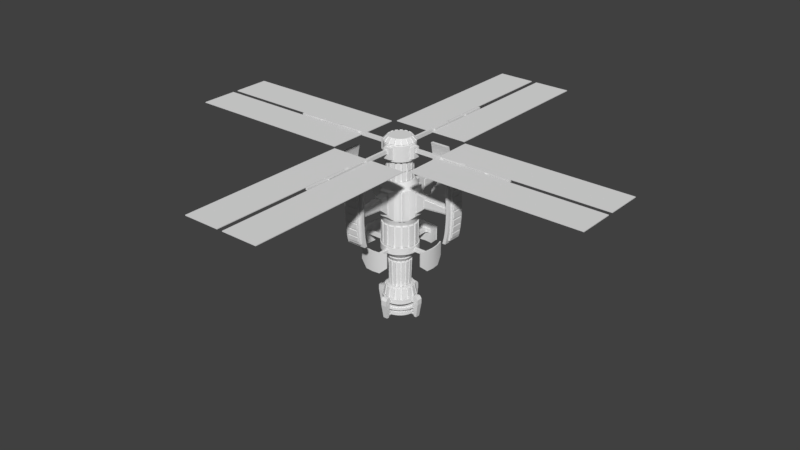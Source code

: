 # Source: olc.blend  (saved by Blender 2.77.0; exported with 4.5.12 LTS)
import bpy
from mathutils import Matrix  # noqa: F401  (used for matrix-valued properties, if any)

bpy.ops.wm.read_factory_settings(use_empty=True)
scene = bpy.context.scene
scene.name = 'Scene'

# ---- collections
col_collection_1 = bpy.data.collections.new('Collection 1'); scene.collection.children.link(col_collection_1)

# ---- world
world_world = bpy.data.worlds.new('World'); scene.world = world_world
world_world.color = (0.05088, 0.05088, 0.05088)
world_world.use_sun_shadow = False
world_world.sun_shadow_jitter_overblur = 0.0
world_world.cycles.sampling_method = 'MANUAL'

# ---- meshes
me_cylinder = bpy.data.meshes.new('Cylinder')
me_cylinder.from_pydata([(0.05971, 0.9941, -0.3383), (0.05971, 0.9941, 0.94), (0.1951, 0.9808, -0.3383), (0.1951, 0.9808, 0.94), (0.4356, 0.8956, -0.3383), (0.4356, 0.8956, 0.94), (0.5556, 0.8315, -0.3383), (0.5556, 0.8315, 0.94), (0.7071, 0.7071, -0.3983), (0.7071, 0.7071, 1.0), (-0.7071, 0.7071, -0.3983), (-0.7071, 0.7071, 1.0), (-0.5556, 0.8315, -0.3383), (-0.5556, 0.8315, 0.94), (-0.3253, 0.9413, -0.3383), (-0.3253, 0.9413, 0.94), (-0.1951, 0.9808, -0.3383), (-0.1951, 0.9808, 0.94), (0.0, 1.128, -0.5239), (0.09518, 1.114, -0.5239), (0.4316, 1.042, -0.3983), (0.6265, 0.9376, -0.3983), (0.7974, 0.7974, -0.3983), (-0.7974, 0.7974, -0.3983), (-0.6265, 0.9376, -0.3983), (-0.4316, 1.042, -0.3983), (-0.09518, 1.114, -0.5239), (1.173e-09, 1.128, -0.7346), (0.09518, 1.114, -0.7346), (0.4316, 1.042, -0.7927), (0.6265, 0.9376, -0.7927), (0.7974, 0.7974, -0.7927), (-0.7974, 0.7974, -0.7927), (-0.6265, 0.9376, -0.7927), (-0.4316, 1.042, -0.7927), (-0.09518, 1.114, -0.7346), (1.065e-09, 1.024, -0.7927), (0.1998, 1.004, -0.7927), (0.3919, 0.9461, -0.7927), (0.569, 0.8515, -0.7927), (0.7242, 0.7242, -0.7927), (-0.7241, 0.7242, -0.7927), (-0.569, 0.8515, -0.7927), (-0.3919, 0.9461, -0.7927), (-0.1998, 1.004, -0.7927), (0.04976, 0.633, -1.502), (0.1244, 0.6256, -1.502), (0.2882, 0.5658, -1.502), (0.3544, 0.5304, -1.502), (0.4524, 0.4524, -1.452), (0.04977, 0.8056, -3.182), (-0.4524, 0.4524, -1.452), (-0.3544, 0.5304, -1.502), (-0.1963, 0.6038, -1.502), (-0.1244, 0.6256, -1.502), (0.3253, 0.9413, 0.94), (0.3253, 0.9413, -0.3383), (0.5556, 0.8315, -0.3983), (0.5556, 0.8315, 1.0), (0.6607, 0.7452, -0.3383), (0.6607, 0.7452, 0.94), (-0.05971, 0.9941, -0.3383), (0.1951, 0.9808, -0.3983), (0.1951, 0.9808, 1.0), (-0.05971, 0.9941, 0.94), (0.3827, 0.9239, -0.3983), (0.3827, 0.9239, 1.0), (0.0, 1.0, -0.3983), (0.0, 1.0, 1.0), (-0.4356, 0.8956, 0.94), (-0.4356, 0.8956, -0.3383), (-0.1951, 0.9808, -0.3983), (-0.1951, 0.9808, 1.0), (-0.6607, 0.7452, -0.3383), (-0.6607, 0.7452, 0.94), (-0.5556, 0.8315, -0.3983), (-0.5556, 0.8315, 1.0), (-0.3827, 0.9239, -0.3983), (-0.3827, 0.9239, 1.0), (0.2117, 1.064, 0.94), (0.2117, 1.064, -0.3383), (0.6029, 0.9023, 0.94), (0.6029, 0.9023, -0.3383), (0.7148, 0.811, 0.94), (0.7148, 0.811, -0.3383), (-0.7148, 0.811, 0.94), (-0.7148, 0.811, -0.3383), (-0.6029, 0.9023, 0.94), (-0.6029, 0.9023, -0.3383), (-0.2117, 1.064, 0.94), (-0.2117, 1.064, -0.3383), (0.4758, 0.9708, 0.94), (0.4758, 0.9708, -0.3383), (0.06806, 1.079, -0.3383), (0.06806, 1.079, 0.94), (0.35, 1.023, -0.3383), (0.35, 1.023, 0.94), (-0.06806, 1.079, -0.3383), (-0.06806, 1.079, 0.94), (-0.35, 1.023, 0.94), (-0.35, 1.023, -0.3383), (-0.4758, 0.9708, -0.3383), (-0.4758, 0.9708, 0.94), (0.04976, 0.5746, -3.083), (0.1131, 0.5684, -3.083), (0.2659, 0.5118, -3.083), (0.322, 0.4818, -3.083), (0.4085, 0.4085, -3.133), (-0.4085, 0.4085, -3.133), (-0.322, 0.4818, -3.083), (-0.1739, 0.5499, -3.083), (-0.1131, 0.5684, -3.083), (0.1581, 0.7948, -3.182), (0.3543, 0.7252, -3.182), (0.4502, 0.6738, -3.182), (0.5662, 0.5662, -3.133), (-0.5662, 0.5662, -3.133), (-0.4502, 0.6738, -3.182), (-0.2623, 0.7633, -3.182), (-0.1581, 0.7948, -3.182), (0.3987, 0.8326, -3.77), (0.5149, 0.7706, -3.77), (0.1808, 0.909, -3.77), (0.04977, 0.9218, -3.77), (0.6621, 0.6621, -3.819), (0.569, 0.8516, -4.239), (-0.6621, 0.6621, -3.819), (-0.5149, 0.7706, -3.77), (-0.3068, 0.8707, -3.77), (-0.1808, 0.909, -3.77), (0.1963, 0.6038, -1.502), (0.3554, 0.5319, -1.452), (0.1739, 0.5499, -3.083), (0.4124, 0.4828, -1.502), (0.3209, 0.4803, -3.133), (0.3711, 0.4415, -3.083), (-0.04976, 0.633, -1.502), (0.1248, 0.6274, -1.452), (0.2448, 0.591, -1.452), (-0.04976, 0.5746, -3.083), (0.1127, 0.5666, -3.133), (0.2211, 0.5337, -3.133), (-0.2882, 0.5658, -1.502), (-0.1248, 0.6274, -1.452), (8.785e-09, 0.6397, -1.452), (-0.2659, 0.5118, -3.083), (-0.1127, 0.5666, -3.133), (-1.276e-07, 0.5777, -3.133), (-0.3554, 0.5319, -1.452), (-0.4124, 0.4828, -1.502), (-0.2448, 0.591, -1.452), (-0.3209, 0.4803, -3.133), (-0.3711, 0.4415, -3.083), (-0.2211, 0.5337, -3.133), (-0.1275, 0.6411, -3.085), (-0.1389, 0.6984, -1.505), (-0.3956, 0.5921, -1.505), (-0.3632, 0.5435, -3.085), (-0.4182, 0.4989, -3.085), (-0.4595, 0.5401, -1.505), (0.4595, 0.5401, -1.505), (0.4182, 0.4989, -3.085), (0.3632, 0.5435, -3.085), (0.3956, 0.5921, -1.505), (0.1389, 0.6984, -1.505), (0.1275, 0.6411, -3.085), (0.3232, 0.6312, -1.505), (0.3009, 0.5773, -3.085), (0.05703, 0.7068, -1.505), (0.2178, 0.6749, -1.505), (0.05703, 0.6485, -3.085), (0.1955, 0.6209, -3.085), (-0.2178, 0.6749, -1.505), (-0.05703, 0.7068, -1.505), (-0.1955, 0.6209, -3.085), (-0.05703, 0.6485, -3.085), (-0.3232, 0.6312, -1.505), (-0.3009, 0.5773, -3.085), (-0.6336, 0.6336, -1.013), (-0.543, 0.543, -1.232), (0.4978, 0.745, -1.013), (0.4266, 0.6384, -1.232), (0.2938, 0.7094, -1.232), (0.3429, 0.8278, -1.013), (3.639e-09, 0.896, -1.013), (6.212e-09, 0.7679, -1.232), (-0.1498, 0.7531, -1.232), (-0.1748, 0.8788, -1.013), (-0.4978, 0.745, -1.013), (-0.4266, 0.6384, -1.232), (0.6336, 0.6336, -1.013), (0.543, 0.543, -1.232), (0.1748, 0.8788, -1.013), (0.1498, 0.7531, -1.232), (-0.3429, 0.8278, -1.013), (-0.2938, 0.7094, -1.232), (-0.5731, 0.5731, -1.013), (-0.4912, 0.4912, -1.232), (0.4503, 0.6739, -1.013), (0.3859, 0.5776, -1.232), (0.2658, 0.6417, -1.232), (0.3102, 0.7488, -1.013), (3.292e-09, 0.8105, -1.013), (5.619e-09, 0.6946, -1.232), (-0.1355, 0.6813, -1.232), (-0.1581, 0.7949, -1.013), (-0.4503, 0.6739, -1.013), (-0.3859, 0.5776, -1.232), (0.5731, 0.5731, -1.013), (0.4912, 0.4912, -1.232), (0.1581, 0.7949, -1.013), (0.1355, 0.6813, -1.232), (-0.3102, 0.7488, -1.013), (-0.2658, 0.6417, -1.232), (0.2108, 1.06, 1.318), (0.0, 1.081, 1.318), (0.4136, 0.9984, 1.318), (0.6331, 0.8717, 1.36), (0.7642, 0.7642, 1.318), (-0.7642, 0.7642, 1.318), (-0.6331, 0.8717, 1.36), (-0.4136, 0.9984, 1.318), (-0.2108, 1.06, 1.318), (0.2108, 1.06, 3.146), (0.0, 1.081, 3.146), (0.4136, 0.9984, 3.146), (0.6331, 0.8717, 3.104), (0.7642, 0.7642, 3.146), (-0.7642, 0.7642, 3.146), (-0.6331, 0.8717, 3.104), (-0.4136, 0.9984, 3.146), (-0.2108, 1.06, 3.146), (0.1573, 1.338, 1.778), (3.411e-07, 1.338, 1.778), (0.2369, 1.338, 1.778), (-0.1573, 1.338, 1.778), (-0.2369, 1.338, 1.778), (0.1573, 1.338, 3.021), (3.411e-07, 1.338, 3.021), (0.2369, 1.338, 3.021), (-0.1573, 1.338, 3.021), (-0.2369, 1.338, 3.021), (0.6004, 0.8986, 1.318), (0.7314, 0.791, 1.36), (-0.6004, 0.8986, 1.318), (0.6004, 0.8986, 3.146), (-0.7314, 0.791, 1.36), (0.7314, 0.791, 3.104), (-0.6004, 0.8986, 3.146), (-0.8092, 0.8857, 3.104), (-0.7314, 0.791, 3.104), (-0.8092, 0.8857, 1.36), (0.8092, 0.8857, 3.104), (0.8092, 0.8857, 1.36), (0.7109, 0.9664, 1.36), (-0.7108, 0.9664, 1.36), (0.7109, 0.9664, 3.104), (-0.7108, 0.9664, 3.104), (0.1573, 1.338, 1.611), (3.411e-07, 1.338, 1.611), (0.3085, 1.338, 1.611), (-0.1573, 1.338, 1.611), (-0.3085, 1.338, 1.611), (0.1573, 1.338, 3.146), (3.411e-07, 1.338, 3.146), (0.3085, 1.338, 3.146), (-0.1573, 1.338, 3.146), (-0.3085, 1.338, 3.146), (-0.1573, 1.867, 2.252), (-0.1573, 1.867, 2.92), (3.411e-07, 1.867, 2.92), (3.411e-07, 1.867, 2.252), (0.1573, 1.867, 2.92), (0.1573, 1.867, 2.252), (0.1986, 1.943, 2.333), (-0.1986, 1.943, 2.333), (0.1986, 1.943, 2.803), (-0.1986, 1.943, 2.803), (0.1573, 1.867, 2.216), (3.411e-07, 1.867, 2.216), (0.2369, 1.867, 2.216), (-0.1573, 1.867, 2.216), (-0.2369, 1.867, 2.216), (0.1573, 1.867, 2.884), (3.411e-07, 1.867, 2.884), (0.2369, 1.867, 2.92), (-0.1573, 1.867, 2.884), (-0.2369, 1.867, 2.92), (-0.1128, 3.693, 2.372), (-0.1128, 3.693, 2.764), (4.688e-07, 3.693, 2.764), (4.688e-07, 3.693, 2.372), (0.1128, 3.693, 2.764), (0.1128, 3.693, 2.372), (0.1465, 3.617, 2.443), (-0.1465, 3.617, 2.443), (0.1465, 3.617, 2.693), (-0.1465, 3.617, 2.693), (0.5887, 3.693, 2.317), (-0.5887, 3.693, 2.317), (0.5887, 3.693, 2.819), (-0.5887, 3.693, 2.819), (-0.5887, 3.667, 1.904), (0.5887, 3.667, 3.233), (0.5887, 3.667, 1.904), (-0.5887, 3.667, 3.233), (-0.5887, 3.63, 1.483), (0.5887, 3.63, 3.654), (0.5887, 3.63, 1.483), (-0.5887, 3.63, 3.654), (-0.5887, 3.574, 1.136), (0.5887, 3.574, 4.0), (0.5887, 3.574, 1.136), (-0.5887, 3.574, 4.0), (-0.5887, 3.49, 0.7983), (0.5887, 3.49, 4.338), (0.5887, 3.49, 0.7983), (-0.5887, 3.49, 4.338), (6.913e-07, 2.22, -0.5239), (0.09596, 2.22, -0.5239), (0.902, 2.178, -0.09948), (-0.902, 2.178, -0.09948), (-0.09596, 2.22, -0.5239), (6.923e-07, 2.22, -0.7346), (0.09596, 2.22, -0.7346), (0.902, 2.178, -0.9767), (-0.902, 2.178, -0.9767), (-0.09596, 2.22, -0.7346), (3.493e-08, 2.423, -0.09948), (0.4728, 2.376, -0.09948), (0.9214, 2.241, -0.09948), (-0.9214, 2.241, -0.09948), (-0.4728, 2.376, -0.09948), (3.738e-08, 2.423, -1.384), (0.4728, 2.376, -1.384), (0.9214, 2.241, -0.9767), (-0.9214, 2.241, -0.9767), (-0.4728, 2.376, -1.384), (0.0, 1.128, -0.3983), (0.22, 1.106, -0.3983), (-0.22, 1.106, -0.3983), (1.173e-09, 1.128, -0.7927), (0.22, 1.106, -0.7927), (-0.22, 1.106, -0.7927), (0.0, 2.357, -0.4925), (0.4072, 2.317, -0.4925), (-0.4072, 2.317, -0.4925), (2.452e-09, 2.357, -0.766), (0.4072, 2.317, -0.766), (-0.4072, 2.317, -0.766), (0.0, 2.357, -0.09948), (0.4598, 2.312, -0.09948), (-0.4598, 2.312, -0.09948), (2.452e-09, 2.357, -1.384), (0.4598, 2.312, -1.384), (-0.4598, 2.312, -1.384), (0.1646, 0.8275, 3.589), (1.613e-08, 0.8437, 3.589), (0.3229, 0.7795, 3.589), (0.4687, 0.7015, 3.589), (0.5966, 0.5966, 3.589), (-3.547e-09, 0.0, 3.589), (-0.5966, 0.5966, 3.589), (-0.4687, 0.7015, 3.589), (-0.3229, 0.7795, 3.589), (-0.1646, 0.8275, 3.589), (0.1394, 0.7006, 3.614), (0.04976, 0.7094, 3.614), (0.3175, 0.6364, 3.614), (0.3968, 0.5939, 3.614), (0.5051, 0.5051, 3.589), (-3.003e-09, 0.0, 3.589), (-0.5051, 0.5051, 3.589), (-0.3968, 0.5939, 3.614), (-0.2255, 0.6745, 3.614), (-0.1394, 0.7006, 3.614), (0.1394, 0.7006, 4.749), (0.04976, 0.7094, 4.749), (0.3175, 0.6364, 4.749), (0.3968, 0.5939, 4.749), (0.5051, 0.5051, 4.834), (-1.316e-07, 0.0, 4.834), (-0.5051, 0.5051, 4.834), (-0.3968, 0.5939, 4.749), (-0.2255, 0.6745, 4.749), (-0.1394, 0.7006, 4.749), (0.04976, 0.7094, 4.217), (0.1394, 0.7006, 4.217), (-0.3968, 0.5939, 4.182), (-0.2255, 0.6745, 4.146), (0.5051, 0.5051, 4.182), (0.3175, 0.6364, 4.146), (-0.1394, 0.7006, 4.182), (-0.5051, 0.5051, 4.182), (0.3968, 0.5939, 4.182), (0.3968, 0.5939, 3.589), (0.2255, 0.6745, 3.614), (0.3175, 0.6364, 4.217), (0.4664, 0.5368, 3.614), (0.3968, 0.5939, 4.146), (0.4664, 0.5368, 4.146), (0.3968, 0.5939, 4.834), (0.2255, 0.6745, 4.749), (0.4664, 0.5368, 4.217), (0.4664, 0.5368, 4.749), (0.2255, 0.6745, 4.217), (0.3968, 0.5939, 4.217), (0.1394, 0.7006, 4.834), (-0.04976, 0.7094, 4.749), (0.2734, 0.6599, 4.834), (0.04976, 0.7094, 4.146), (0.2255, 0.6745, 4.146), (0.1394, 0.7006, 4.182), (0.1394, 0.7006, 3.589), (-0.04976, 0.7094, 3.614), (0.2734, 0.6599, 3.589), (-0.04976, 0.7094, 4.146), (0.2734, 0.6599, 4.182), (0.1394, 0.7006, 4.146), (-0.1394, 0.7006, 3.589), (-0.3174, 0.6364, 3.614), (1.366e-08, 0.7143, 3.589), (-0.2255, 0.6745, 4.217), (-0.04976, 0.7094, 4.217), (-0.1394, 0.7006, 4.146), (-0.1394, 0.7006, 4.834), (-0.3174, 0.6364, 4.749), (-1.149e-07, 0.7143, 4.834), (-5.063e-08, 0.7143, 4.182), (-0.3174, 0.6364, 4.217), (-0.1394, 0.7006, 4.217), (-0.3968, 0.5939, 4.834), (-0.2734, 0.6599, 4.834), (-0.4664, 0.5368, 4.749), (-0.3174, 0.6364, 4.146), (-0.3968, 0.5939, 4.217), (-0.4664, 0.5368, 4.217), (-0.3968, 0.5939, 3.589), (-0.2734, 0.6599, 3.589), (-0.4664, 0.5368, 3.614), (-0.2734, 0.6599, 4.182), (-0.4664, 0.5368, 4.146), (-0.3968, 0.5939, 4.146), (0.1564, 0.7863, 4.146), (0.1564, 0.7863, 3.614), (-0.4454, 0.6666, 4.217), (-0.4454, 0.6666, 4.749), (0.5219, 0.6044, 4.217), (0.5219, 0.6044, 4.749), (-0.1564, 0.7863, 4.146), (-0.1564, 0.7863, 3.614), (-0.5219, 0.6044, 4.146), (-0.5219, 0.6044, 3.614), (0.4454, 0.6666, 4.146), (0.4454, 0.6666, 3.614), (0.1564, 0.7863, 4.749), (0.1564, 0.7863, 4.217), (-0.4454, 0.6666, 3.614), (-0.4454, 0.6666, 4.146), (0.5219, 0.6044, 3.614), (0.5219, 0.6044, 4.146), (-0.1564, 0.7863, 4.749), (-0.1564, 0.7863, 4.217), (-0.5219, 0.6044, 4.749), (-0.5219, 0.6044, 4.217), (0.4454, 0.6666, 4.749), (0.4454, 0.6666, 4.217), (0.3587, 0.7135, 3.614), (0.3587, 0.7135, 4.146), (0.3587, 0.7135, 4.749), (0.3587, 0.7135, 4.217), (0.05833, 0.7964, 4.749), (0.2509, 0.7581, 4.749), (0.05833, 0.7964, 4.217), (0.2509, 0.7581, 4.217), (0.05833, 0.7964, 3.614), (0.2509, 0.7581, 3.614), (0.05833, 0.7964, 4.146), (0.2509, 0.7581, 4.146), (-0.2509, 0.7581, 3.614), (-0.05833, 0.7964, 3.614), (-0.2509, 0.7581, 4.146), (-0.05833, 0.7964, 4.146), (-0.2509, 0.7581, 4.749), (-0.05833, 0.7964, 4.749), (-0.05833, 0.7964, 4.217), (-0.2509, 0.7581, 4.217), (-0.3587, 0.7135, 4.749), (-0.3587, 0.7135, 4.217), (-0.3587, 0.7135, 3.614), (-0.3587, 0.7135, 4.146), (0.1829, 0.9197, 4.922), (-1.509e-07, 0.9377, 4.922), (0.255, 0.8978, 4.922), (0.5209, 0.7797, 4.834), (0.663, 0.663, 4.834), (-1.727e-07, 0.0, 4.834), (-0.663, 0.663, 4.834), (-0.5209, 0.7797, 4.834), (-0.255, 0.8978, 4.922), (-0.1829, 0.9197, 4.922), (0.1829, 0.9197, 5.666), (-2.343e-07, 0.9377, 5.666), (0.255, 0.8978, 5.666), (0.5019, 0.7512, 5.811), (0.663, 0.663, 5.775), (-0.663, 0.663, 5.775), (-0.5019, 0.7512, 5.811), (-0.255, 0.8978, 5.666), (-0.1829, 0.9197, 5.666), (0.1829, 0.9197, 4.834), (-1.508e-07, 0.9377, 4.834), (0.3588, 0.8663, 4.834), (-0.1829, 0.9197, 4.834), (-0.3588, 0.8663, 4.834), (0.1763, 0.8861, 5.811), (0.04987, 0.8983, 5.811), (0.3899, 0.8109, 5.811), (-0.1763, 0.8861, 5.811), (-0.2977, 0.849, 5.811), (0.2033, 1.17, 5.031), (-0.2033, 1.17, 5.031), (0.2033, 1.17, 5.666), (-0.2033, 1.17, 5.666), (0.07228, 2.819, 5.419), (-0.07228, 1.17, 5.352), (0.07228, 2.819, 5.51), (-0.07228, 1.17, 5.577), (0.07228, 3.049, 5.419), (-0.07228, 4.212, 5.352), (0.07228, 3.049, 5.51), (-0.07228, 4.212, 5.577), (0.5051, 0.5051, 4.834), (-1.192e-07, 0.0, 4.834), (0.07228, 4.44, 5.397), (-0.07228, 4.44, 5.397), (0.07228, 4.44, 5.532), (-0.07228, 4.44, 5.532), (0.07228, 7.32, 5.397), (-0.07228, 7.32, 5.397), (0.07228, 7.32, 5.532), (-0.07228, 7.32, 5.532), (2.426, 2.634, 5.486), (2.426, 2.634, 5.443), (2.426, 13.15, 5.486), (2.426, 13.15, 5.443), (0.1304, 0.6555, 6.059), (0.04987, 0.6636, 6.059), (0.3, 0.594, 6.059), (0.3713, 0.5557, 6.059), (0.4484, 0.4484, 6.096), (-1.355e-07, 0.0, 6.096), (-0.4484, 0.4484, 6.096), (-0.3713, 0.5557, 6.059), (-0.2079, 0.6322, 6.059), (-0.1304, 0.6555, 6.059), (0.1723, 2.634, 5.486), (0.1723, 2.634, 5.443), (0.1723, 13.15, 5.486), (0.1723, 13.15, 5.443), (0.1723, 4.381, 5.443), (0.1723, 4.381, 5.486), (2.426, 4.381, 5.443), (2.426, 4.381, 5.486), (0.1723, 5.773, 5.451), (0.1723, 5.773, 5.479), (0.1723, 5.88, 5.479), (0.1723, 5.88, 5.451), (0.1723, 2.882, 5.451), (0.1723, 2.882, 5.479), (0.1723, 2.989, 5.479), (0.1723, 2.989, 5.451), (0.09559, 5.773, 5.479), (0.09559, 5.773, 5.451), (0.09559, 5.88, 5.479), (0.09559, 5.88, 5.451), (0.09559, 2.882, 5.479), (0.09559, 2.882, 5.451), (0.09559, 2.989, 5.479), (0.09559, 2.989, 5.451), (0.07228, 5.697, 5.508), (0.07228, 5.697, 5.421), (0.07228, 5.963, 5.508), (0.07228, 5.963, 5.421), (0.07228, 1.17, 5.577), (0.07228, 1.17, 5.352), (0.07228, 4.212, 5.577), (0.07228, 4.212, 5.352), (-0.07228, 2.819, 5.419), (-0.07228, 2.819, 5.51), (-0.07228, 3.049, 5.419), (-0.07228, 3.049, 5.51), (-2.426, 2.634, 5.486), (-2.426, 2.634, 5.443), (-2.426, 13.15, 5.486), (-2.426, 13.15, 5.443), (-0.1723, 2.634, 5.486), (-0.1723, 2.634, 5.443), (-0.1723, 13.15, 5.486), (-0.1723, 13.15, 5.443), (-0.1723, 4.381, 5.443), (-0.1723, 4.381, 5.486), (-2.426, 4.381, 5.443), (-2.426, 4.381, 5.486), (-0.1723, 5.773, 5.451), (-0.1723, 5.773, 5.479), (-0.1723, 5.88, 5.479), (-0.1723, 5.88, 5.451), (-0.1723, 2.882, 5.451), (-0.1723, 2.882, 5.479), (-0.1723, 2.989, 5.479), (-0.1723, 2.989, 5.451), (-0.09559, 5.773, 5.479), (-0.09559, 5.773, 5.451), (-0.09559, 5.88, 5.479), (-0.09559, 5.88, 5.451), (-0.09559, 2.882, 5.479), (-0.09559, 2.882, 5.451), (-0.09559, 2.989, 5.479), (-0.09559, 2.989, 5.451), (-0.07228, 5.697, 5.508), (-0.07228, 5.697, 5.421), (-0.07228, 5.963, 5.508), (-0.07228, 5.963, 5.421), (0.3919, 0.9462, -3.819), (0.569, 0.8516, -3.819), (0.1593, 1.009, -3.86), (-1.654e-07, 1.024, -3.86), (0.7242, 0.7242, -3.819), (0.3919, 0.9462, -4.239), (-0.7242, 0.7242, -3.819), (-0.569, 0.8516, -3.819), (-0.3919, 0.9462, -3.819), (-0.1593, 1.009, -3.86), (0.3919, 0.9462, -4.091), (0.569, 0.8516, -4.091), (0.1593, 1.009, -4.05), (-1.916e-07, 1.024, -4.05), (0.7242, 0.7242, -4.091), (-1.916e-07, 7.62e-16, -4.091), (-0.7242, 0.7242, -4.091), (-0.569, 0.8516, -4.091), (-0.3919, 0.9462, -4.091), (-0.1593, 1.009, -4.05), (0.1998, 1.005, -4.239), (-1.654e-07, 1.024, -4.239), (0.7242, 0.7242, -4.239), (-0.7242, 0.7242, -4.239), (-0.569, 0.8516, -4.239), (-0.3919, 0.9462, -4.239), (-0.1998, 1.005, -4.239), (0.3919, 0.9462, -4.511), (0.569, 0.8516, -4.511), (0.1998, 1.005, -4.511), (-1.917e-07, 1.024, -4.511), (0.7242, 0.7242, -4.511), (-0.7242, 0.7242, -4.511), (-0.569, 0.8516, -4.511), (-0.3919, 0.9462, -4.511), (-0.1998, 1.005, -4.511), (-0.5069, 0.7586, -4.239), (-0.3491, 0.8429, -4.239), (-0.6451, 0.6451, -4.239), (0.5069, 0.7586, -4.239), (0.6451, 0.6451, -4.239), (-1.473e-07, 0.9123, -4.239), (0.178, 0.8948, -4.239), (0.3491, 0.8429, -4.239), (-0.178, 0.8948, -4.239), (0.3491, 0.8429, -4.511), (0.5069, 0.7586, -4.511), (0.178, 0.8948, -4.511), (-1.707e-07, 0.9123, -4.511), (0.6451, 0.6451, -4.511), (-0.6451, 0.6451, -4.511), (-0.5069, 0.7586, -4.511), (-0.3491, 0.8429, -4.511), (-0.178, 0.8948, -4.511), (-0.569, 0.8516, -4.312), (-0.3919, 0.9462, -4.312), (-0.7242, 0.7242, -4.312), (0.569, 0.8516, -4.312), (0.7242, 0.7242, -4.312), (-1.654e-07, 1.024, -4.312), (0.1998, 1.005, -4.312), (0.3919, 0.9462, -4.312), (-0.1998, 1.005, -4.312), (0.3919, 0.9462, -4.438), (0.569, 0.8516, -4.438), (0.1998, 1.005, -4.438), (-1.917e-07, 1.024, -4.438), (0.7242, 0.7242, -4.438), (-0.7242, 0.7242, -4.438), (-0.569, 0.8516, -4.438), (-0.3919, 0.9462, -4.438), (-0.1998, 1.005, -4.438), (-0.6141, 0.919, -4.312), (-0.423, 1.021, -4.312), (-0.7816, 0.7816, -4.312), (0.6141, 0.919, -4.312), (0.7816, 0.7816, -4.312), (-1.788e-07, 1.105, -4.312), (0.2156, 1.084, -4.312), (0.423, 1.021, -4.312), (-0.2156, 1.084, -4.312), (0.423, 1.021, -4.438), (0.6141, 0.919, -4.438), (0.2156, 1.084, -4.438), (-2.086e-07, 1.105, -4.438), (0.7816, 0.7816, -4.438), (-0.7816, 0.7816, -4.438), (-0.6141, 0.919, -4.438), (-0.423, 1.021, -4.438), (-0.2156, 1.084, -4.438), (0.3322, 0.802, -4.091), (0.4823, 0.7218, -4.091), (0.1693, 0.8514, -4.091), (-1.625e-07, 0.8681, -4.091), (0.6138, 0.6138, -4.091), (-1.624e-07, 6.459e-16, -4.091), (-0.6138, 0.6138, -4.091), (-0.4823, 0.7218, -4.091), (-0.3322, 0.802, -4.091), (-0.1693, 0.8514, -4.091), (0.2715, 0.6554, -3.275), (0.3941, 0.5899, -3.275), (0.1384, 0.6958, -3.275), (-1.328e-07, 0.7094, -3.275), (0.5017, 0.5017, -3.275), (-0.5017, 0.5017, -3.275), (-0.3941, 0.5899, -3.275), (-0.2715, 0.6554, -3.275), (-0.1384, 0.6958, -3.275), (0.4678, 0.7002, -4.627), (0.3222, 0.778, -4.627), (0.1643, 0.8259, -4.627), (-1.36e-07, 0.8421, -4.627), (0.5954, 0.5954, -4.627), (-0.5954, 0.5954, -4.627), (-0.4678, 0.7002, -4.627), (-0.3222, 0.778, -4.627), (-0.1643, 0.8259, -4.627), (0.3222, 0.778, -4.899), (0.4678, 0.7002, -4.899), (0.1643, 0.8259, -4.899), (-1.576e-07, 0.8421, -4.899), (0.5954, 0.5954, -4.899), (-0.5954, 0.5954, -4.899), (-0.4678, 0.7002, -4.899), (-0.3222, 0.778, -4.899), (-0.1643, 0.8259, -4.899), (-0.4167, 0.6237, -4.627), (-0.2871, 0.693, -4.627), (-0.5304, 0.5304, -4.627), (0.4167, 0.6237, -4.627), (0.5304, 0.5304, -4.627), (-1.211e-07, 0.7501, -4.627), (0.1463, 0.7357, -4.627), (0.2871, 0.693, -4.627), (-0.1463, 0.7357, -4.627), (0.2871, 0.693, -4.899), (0.4167, 0.6237, -4.899), (0.1463, 0.7357, -4.899), (-1.404e-07, 0.7501, -4.899), (0.5304, 0.5304, -4.899), (-0.5304, 0.5304, -4.899), (-0.4167, 0.6237, -4.899), (-0.2871, 0.693, -4.899), (-0.1463, 0.7357, -4.899), (-0.4678, 0.7002, -4.7), (-0.3222, 0.778, -4.7), (-0.5954, 0.5954, -4.7), (0.4678, 0.7002, -4.7), (0.5954, 0.5954, -4.7), (-1.36e-07, 0.8421, -4.7), (0.1643, 0.8259, -4.7), (0.3222, 0.778, -4.7), (-0.1643, 0.8259, -4.7), (0.3222, 0.778, -4.826), (0.4678, 0.7002, -4.826), (0.1643, 0.8259, -4.826), (-1.576e-07, 0.8421, -4.826), (0.5954, 0.5954, -4.826), (-0.5954, 0.5954, -4.826), (-0.4678, 0.7002, -4.826), (-0.3222, 0.778, -4.826), (-0.1643, 0.8259, -4.826), (-0.5665, 0.8478, -4.7), (-0.3902, 0.942, -4.7), (-0.721, 0.721, -4.7), (0.5665, 0.8478, -4.7), (0.721, 0.721, -4.7), (-1.646e-07, 1.02, -4.7), (0.1989, 1.0, -4.7), (0.3902, 0.942, -4.7), (-0.1989, 1.0, -4.7), (0.3902, 0.942, -4.826), (0.5665, 0.8478, -4.826), (0.1989, 1.0, -4.826), (-1.908e-07, 1.02, -4.826), (0.721, 0.721, -4.826), (-0.721, 0.721, -4.826), (-0.5665, 0.8478, -4.826), (-0.3902, 0.942, -4.826), (-0.1989, 1.0, -4.826), (0.5209, 0.7797, 5.775), (0.2977, 0.849, 5.811), (0.3523, 0.5272, 6.096), (0.6, 0.6705, 5.811), (0.2079, 0.6322, 6.059), (0.434, 0.5045, 6.059), (0.1829, 0.9197, 5.775), (-0.04987, 0.8983, 5.811), (0.3588, 0.8663, 5.775), (0.1237, 0.6219, 6.096), (-0.04987, 0.6636, 6.059), (0.2427, 0.5858, 6.096), (-0.1829, 0.9197, 5.775), (-0.3899, 0.8109, 5.811), (-2.344e-07, 0.9377, 5.775), (-0.1237, 0.6219, 6.096), (-0.3, 0.594, 6.059), (-1.207e-07, 0.6341, 6.096), (-0.5209, 0.7797, 5.775), (-0.3588, 0.8663, 5.775), (-0.6, 0.6705, 5.811), (-0.3523, 0.5272, 6.096), (-0.2427, 0.5858, 6.096), (-0.434, 0.5045, 6.059), (0.6266, 0.703, 5.851), (0.4606, 0.537, 6.099), (0.1844, 0.9272, 5.851), (0.1386, 0.6966, 6.099), (-0.1386, 0.6966, 6.099), (-0.1844, 0.9272, 5.851), (-0.4606, 0.537, 6.099), (-0.6266, 0.703, 5.851), (0.3946, 0.5905, 6.099), (0.5252, 0.786, 5.851), (-0.3946, 0.5905, 6.099), (-0.5252, 0.786, 5.851), (0.4097, 0.8479, 5.851), (0.3198, 0.631, 6.099), (0.054, 0.9401, 5.851), (0.3099, 0.8892, 5.851), (0.054, 0.7054, 6.099), (0.22, 0.6724, 6.099), (-0.3099, 0.8892, 5.851), (-0.054, 0.9401, 5.851), (-0.22, 0.6724, 6.099), (-0.054, 0.7054, 6.099), (-0.4097, 0.8479, 5.851), (-0.3198, 0.631, 6.099), (0.201, 1.867, 2.252), (0.201, 1.867, 2.884), (-0.201, 1.867, 2.884), (-0.201, 1.867, 2.252), (0.1442, 3.693, 2.372), (0.1442, 3.693, 2.764), (-0.1442, 3.693, 2.764), (-0.1442, 3.693, 2.372), (0.2434, 1.945, 2.333), (0.2434, 1.945, 2.803), (-0.2434, 1.945, 2.803), (-0.2434, 1.945, 2.333), (0.1938, 3.619, 2.443), (0.1938, 3.619, 2.693), (-0.1938, 3.619, 2.693), (-0.1938, 3.619, 2.443), (-1.654e-07, 1.024, -3.819), (0.1998, 1.005, -3.819), (-0.1998, 1.005, -3.819), (-1.917e-07, 1.024, -4.091), (0.1998, 1.005, -4.091), (-0.1998, 1.005, -4.091), (-9.587e-08, 1.163, -4.05), (-6.967e-08, 1.163, -3.86), (0.1593, 1.163, -3.86), (-0.1593, 1.163, -3.86), (0.1593, 1.163, -4.05), (-0.1593, 1.163, -4.05), (-4.639e-07, 1.163, -4.17), (-4.194e-07, 1.163, -3.793), (0.1812, 1.163, -3.793), (-0.1812, 1.163, -3.793), (0.1443, 1.163, -4.17), (-0.1443, 1.163, -4.17), (-4.639e-07, 1.468, -4.116), (-4.194e-07, 1.468, -3.793), (0.1812, 1.468, -3.793), (-0.1812, 1.468, -3.793), (0.1812, 1.468, -4.116), (-0.1812, 1.468, -4.116), (0.1078, 1.163, -4.951), (0.138, 1.335, -4.983), (-4.639e-07, 1.163, -4.951), (-0.1078, 1.163, -4.951), (-4.639e-07, 1.335, -4.983), (-0.138, 1.335, -4.983), (-4.194e-07, 1.163, -3.635), (0.1812, 1.163, -3.635), (-0.1812, 1.163, -3.635), (-4.194e-07, 1.349, -3.635), (0.1812, 1.349, -3.635), (-0.1812, 1.349, -3.635), (-4.639e-07, 1.401, -4.529), (-0.1596, 1.401, -4.529), (-4.639e-07, 1.163, -4.514), (0.1264, 1.163, -4.514), (-0.1264, 1.163, -4.514), (0.1596, 1.401, -4.529), (-4.639e-07, 1.163, -4.116), (0.1812, 1.163, -4.116), (-0.1812, 1.163, -4.116), (0.126, 1.163, -4.561), (-0.126, 1.163, -4.561), (-4.639e-07, 1.163, -4.529), (-4.639e-07, 1.117, -4.252), (-4.639e-07, 1.117, -4.493), (0.1443, 1.117, -4.252), (-0.1443, 1.117, -4.252), (0.1264, 1.117, -4.493), (-0.1264, 1.117, -4.493), (0.1384, 1.034, -4.312), (-0.1443, 1.034, -4.252), (0.1668, 1.163, -4.438), (0.174, 1.163, -4.312), (-0.1668, 1.163, -4.438), (-0.174, 1.163, -4.312), (0.1443, 1.034, -4.252), (-4.639e-07, 1.034, -4.252), (-4.639e-07, 1.034, -4.493), (-4.619e-07, 1.034, -4.438), (0.1324, 1.163, -4.438), (0.1384, 1.163, -4.312), (-0.1324, 1.163, -4.438), (-0.1384, 1.163, -4.312), (-4.619e-07, 1.117, -4.312), (-4.619e-07, 1.117, -4.438), (0.1324, 1.117, -4.438), (0.1384, 1.117, -4.312), (-0.1324, 1.117, -4.438), (-0.1384, 1.117, -4.312), (-0.1384, 1.034, -4.312), (-0.1264, 1.034, -4.493), (0.1264, 1.034, -4.493), (-4.619e-07, 1.034, -4.312), (0.1324, 1.034, -4.438), (-0.1324, 1.034, -4.438), (-4.639e-07, 1.163, -4.983), (0.138, 1.163, -4.983), (-0.138, 1.163, -4.983), (0.1596, 1.163, -4.529), (-0.1596, 1.163, -4.529), (-4.639e-07, 1.163, -4.561), (-4.657e-07, 1.113, -4.617), (-4.657e-07, 1.113, -4.9), (0.1078, 1.113, -4.9), (-0.1078, 1.113, -4.9), (0.126, 1.113, -4.617), (-0.126, 1.113, -4.617), (0.126, 0.9318, -4.617), (0.1199, 0.9318, -4.7), (-0.1078, 0.9318, -4.9), (0.1078, 0.9318, -4.9), (-4.657e-07, 0.9318, -4.9), (-4.768e-07, 0.9318, -4.826), (0.1452, 1.163, -4.826), (0.1524, 1.163, -4.7), (-0.1452, 1.163, -4.826), (-0.1524, 1.163, -4.7), (0.1139, 1.163, -4.826), (0.1199, 1.163, -4.7), (-0.1139, 1.163, -4.826), (-0.1199, 1.163, -4.7), (-4.768e-07, 1.113, -4.7), (-4.768e-07, 1.113, -4.826), (0.1139, 1.113, -4.826), (0.1199, 1.113, -4.7), (-0.1139, 1.113, -4.826), (-0.1199, 1.113, -4.7), (-0.1199, 0.9318, -4.7), (-0.126, 0.9318, -4.617), (-4.657e-07, 0.9318, -4.617), (-4.768e-07, 0.9318, -4.7), (0.1139, 0.9318, -4.826), (-0.1139, 0.9318, -4.826), (0.2623, 0.7633, -3.182), (0.4449, 0.6658, -3.133), (0.3068, 0.8707, -3.77), (0.5344, 0.6048, -3.182), (0.5202, 0.7786, -3.819), (0.6166, 0.687, -3.77), (0.1562, 0.7854, -3.133), (0.3064, 0.7398, -3.133), (-0.04977, 0.8056, -3.182), (0.1827, 0.9184, -3.819), (0.3583, 0.8651, -3.819), (-0.04977, 0.9218, -3.77), (-0.3543, 0.7252, -3.182), (-0.1562, 0.7854, -3.133), (-1.769e-07, 0.8008, -3.133), (-0.3987, 0.8326, -3.77), (-0.1827, 0.9184, -3.819), (-1.512e-07, 0.9364, -3.819), (-0.4449, 0.6658, -3.133), (-0.5344, 0.6048, -3.182), (-0.3064, 0.7398, -3.133), (-0.5202, 0.7786, -3.819), (-0.6166, 0.687, -3.77), (-0.3583, 0.8651, -3.819), (-0.5739, 0.6529, -3.17), (-0.656, 0.735, -3.758), (-0.1929, 0.9699, -3.758), (-0.1702, 0.8558, -3.169), (0.1929, 0.9699, -3.758), (0.1702, 0.8558, -3.169), (-0.4848, 0.7255, -3.169), (-0.5494, 0.8223, -3.758), (0.5739, 0.6529, -3.17), (0.656, 0.735, -3.758), (0.5494, 0.8223, -3.758), (0.4848, 0.7255, -3.169), (0.3836, 0.78, -3.17), (0.428, 0.8874, -3.758), (0.2803, 0.8228, -3.17), (0.05586, 0.8674, -3.17), (0.3248, 0.9301, -3.758), (0.05586, 0.9836, -3.758), (-0.2803, 0.8228, -3.17), (-0.05586, 0.8674, -3.17), (-0.3248, 0.9301, -3.758), (-0.05586, 0.9836, -3.758), (-0.3836, 0.78, -3.17), (-0.428, 0.8874, -3.758), (-0.3931, 3.861, 1.904), (-0.3931, 3.888, 2.317), (0.3931, 3.888, 2.317), (0.3931, 3.888, 2.819), (-0.3931, 3.888, 2.819), (0.3931, 3.861, 1.904), (0.3931, 3.861, 3.233), (-0.3931, 3.861, 3.233), (-0.3931, 3.825, 3.654), (-0.3931, 3.825, 1.483), (0.3931, 3.825, 1.483), (0.3931, 3.825, 3.654), (0.3931, 3.769, 4.0), (0.3931, 3.769, 1.136), (-0.3931, 3.769, 1.136), (-0.3931, 3.769, 4.0), (-0.3931, 3.732, 4.148), (-0.3931, 3.732, 0.9881), (0.3931, 3.732, 0.9881), (0.3931, 3.732, 4.148), (-0.5887, 3.888, 2.317), (-0.5887, 3.888, 2.819), (0.5887, 3.888, 2.819), (0.5887, 3.888, 2.317), (-0.5887, 3.861, 1.904), (-0.5887, 3.861, 3.233), (-0.5887, 3.825, 3.654), (-0.5887, 3.825, 1.483), (0.5887, 3.861, 3.233), (0.5887, 3.861, 1.904), (0.5887, 3.769, 4.0), (0.5887, 3.825, 3.654), (0.5887, 3.825, 1.483), (-0.5887, 3.769, 4.0), (-0.5887, 3.685, 4.338), (-0.5887, 3.769, 1.136), (-0.5887, 3.685, 0.7983), (0.5887, 3.769, 1.136), (0.5887, 3.685, 0.7983), (0.5887, 3.685, 4.338), (0.3931, 4.008, 2.317), (-0.3931, 4.008, 2.317), (0.3931, 4.008, 2.819), (-0.3931, 4.008, 2.819), (0.3931, 3.982, 1.904), (-0.3931, 3.982, 1.904), (0.3931, 3.982, 3.233), (-0.3931, 3.982, 3.233), (0.3931, 3.945, 1.483), (-0.3931, 3.945, 1.483), (0.3931, 3.945, 3.654), (-0.3931, 3.945, 3.654), (0.3931, 3.89, 1.136), (-0.3931, 3.89, 1.136), (0.3931, 3.89, 4.0), (-0.3931, 3.89, 4.0), (-0.3931, 3.853, 4.148), (-0.3931, 3.853, 0.9881), (0.3931, 3.853, 0.9881), (0.3931, 3.853, 4.148), (-0.3303, 4.008, 2.763), (0.3303, 4.008, 2.763), (0.3303, 4.008, 2.373), (-0.3303, 4.008, 2.373), (-0.3303, 3.985, 3.187), (0.3303, 3.985, 3.187), (0.3303, 4.005, 2.866), (-0.3303, 4.005, 2.866), (-0.3303, 3.985, 1.95), (-0.3303, 4.005, 2.271), (0.3303, 4.005, 2.271), (0.3303, 3.985, 1.95), (-0.3303, 3.896, 1.175), (-0.3303, 3.939, 1.444), (0.3303, 3.939, 1.444), (0.3303, 3.896, 1.175), (-0.3303, 3.95, 1.529), (-0.3303, 3.978, 1.857), (0.3303, 3.978, 1.857), (0.3303, 3.95, 1.529), (-0.3303, 3.95, 3.607), (0.3303, 3.95, 3.607), (0.3303, 3.978, 3.28), (-0.3303, 3.978, 3.28), (-0.3303, 3.939, 3.692), (-0.3303, 3.896, 3.961), (0.3303, 3.896, 3.961), (0.3303, 3.939, 3.692), (0.3303, 4.049, 2.763), (-0.3303, 4.049, 2.763), (0.3303, 4.049, 2.373), (-0.3303, 4.049, 2.373), (0.3303, 4.026, 3.189), (-0.3303, 4.026, 3.189), (0.3303, 4.046, 2.868), (-0.3303, 4.046, 2.868), (-0.3303, 4.046, 2.268), (-0.3303, 4.026, 1.947), (0.3303, 4.046, 2.268), (0.3303, 4.026, 1.947), (-0.3303, 3.98, 1.437), (-0.3303, 3.936, 1.168), (0.3303, 3.98, 1.437), (0.3303, 3.936, 1.168), (-0.3303, 4.019, 1.853), (-0.3303, 3.99, 1.526), (0.3303, 4.019, 1.853), (0.3303, 3.99, 1.526), (0.3303, 3.99, 3.61), (-0.3303, 3.99, 3.61), (0.3303, 4.019, 3.283), (-0.3303, 4.019, 3.283), (-0.3303, 3.936, 3.968), (-0.3303, 3.98, 3.699), (0.3303, 3.936, 3.968), (0.3303, 3.98, 3.699), (0.2048, 0.4945, -3.275), (0.2974, 0.445, -3.275), (0.1044, 0.5249, -3.275), (-1.002e-07, 0.5352, -3.275), (0.3785, 0.3785, -3.275), (-0.3785, 0.3785, -3.275), (-0.2974, 0.445, -3.275), (-0.2048, 0.4945, -3.275), (-0.1044, 0.5249, -3.275), (0.2048, 0.4945, -0.4442), (0.2974, 0.445, -0.4442), (0.1044, 0.5249, -0.4442), (-1.002e-07, 0.5352, -0.4442), (0.3785, 0.3785, -0.4442), (-1.001e-07, 3.982e-16, -0.4442), (-0.3785, 0.3785, -0.4442), (-0.2974, 0.445, -0.4442), (-0.2048, 0.4945, -0.4442), (-0.1044, 0.5249, -0.4442)], [(381, 533), (532, 380), (496, 381), (541, 614), (537, 622), (719, 639)], [(16, 14, 100, 90), (59, 6, 82, 84), (13, 69, 102, 87), (14, 15, 99, 100), (66, 63, 214, 216), (55, 56, 95, 96), (5, 7, 81, 91), (70, 12, 88, 101), (64, 61, 97, 98), (71, 67, 338, 340), (57, 8, 22, 21), (67, 62, 339, 338), (65, 57, 21, 20), (77, 71, 340, 25), (75, 77, 25, 24), (62, 65, 20, 339), (10, 75, 24, 23), (342, 29, 38, 37), (339, 20, 29, 342), (25, 340, 343, 34), (20, 21, 30, 29), (27, 35, 327, 323), (23, 24, 33, 32), (21, 22, 31, 30), (35, 26, 322, 327), (24, 25, 34, 33), (34, 343, 44, 43), (29, 30, 39, 38), (343, 341, 36, 44), (32, 33, 42, 41), (30, 31, 40, 39), (341, 342, 37, 36), (33, 34, 43, 42), (132, 104, 165, 171), (182, 181, 131, 138), (186, 185, 144, 143), (179, 189, 148, 51), (181, 191, 49, 131), (185, 193, 137, 144), (189, 195, 150, 148), (193, 182, 138, 137), (195, 186, 143, 150), (5, 4, 65, 66), (4, 6, 57, 65), (7, 5, 66, 58), (6, 59, 8, 57), (60, 7, 58, 9), (59, 60, 9, 8), (0, 2, 62, 67), (3, 1, 68, 63), (1, 0, 67, 68), (2, 56, 65, 62), (55, 3, 63, 66), (56, 55, 66, 65), (61, 64, 68, 67), (15, 14, 77, 78), (14, 16, 71, 77), (17, 15, 78, 72), (16, 61, 67, 71), (64, 17, 72, 68), (74, 73, 10, 11), (73, 12, 75, 10), (13, 74, 11, 76), (12, 70, 77, 75), (69, 13, 76, 78), (70, 69, 78, 77), (93, 94, 79, 80), (80, 79, 96, 95), (92, 91, 81, 82), (82, 81, 83, 84), (86, 85, 87, 88), (88, 87, 102, 101), (100, 99, 89, 90), (90, 89, 98, 97), (60, 59, 84, 83), (69, 70, 101, 102), (7, 60, 83, 81), (2, 0, 93, 80), (15, 17, 89, 99), (1, 3, 79, 94), (61, 16, 90, 97), (0, 1, 94, 93), (17, 64, 98, 89), (73, 74, 85, 86), (12, 73, 86, 88), (4, 5, 91, 92), (56, 2, 80, 95), (74, 13, 87, 85), (6, 4, 92, 82), (3, 55, 96, 79), (47, 48, 163, 166), (52, 142, 176, 156), (110, 53, 172, 174), (104, 103, 170, 165), (141, 134, 988, 994), (149, 52, 156, 159), (136, 139, 175, 173), (46, 130, 169, 164), (146, 147, 1001, 1000), (108, 151, 1005, 116), (134, 107, 115, 988), (147, 140, 993, 1001), (151, 153, 1007, 1005), (140, 141, 994, 993), (153, 146, 1000, 1007), (991, 124, 628, 625), (50, 112, 1016, 1026), (1009, 1006, 1011, 1012), (998, 129, 1013, 1032), (112, 987, 1025, 1016), (120, 113, 1023, 1024), (990, 992, 1020, 1019), (999, 1002, 1034, 1033), (129, 128, 1031, 1013), (48, 47, 138, 131), (133, 48, 131, 49), (105, 106, 134, 141), (106, 135, 107, 134), (135, 133, 49, 107), (47, 105, 141, 138), (46, 45, 144, 137), (130, 46, 137, 138), (103, 104, 140, 147), (104, 132, 141, 140), (45, 103, 147, 144), (132, 130, 138, 141), (54, 53, 150, 143), (136, 54, 143, 144), (110, 111, 146, 153), (111, 139, 147, 146), (139, 136, 144, 147), (53, 110, 153, 150), (52, 149, 51, 148), (142, 52, 148, 150), (152, 109, 151, 108), (109, 145, 153, 151), (149, 152, 108, 51), (145, 142, 150, 153), (155, 173, 175, 154), (159, 156, 157, 158), (163, 160, 161, 162), (168, 164, 165, 170), (156, 176, 177, 157), (164, 169, 171, 165), (172, 155, 154, 174), (166, 163, 162, 167), (109, 152, 158, 157), (48, 133, 160, 163), (103, 45, 168, 170), (53, 54, 155, 172), (145, 109, 157, 177), (106, 105, 167, 162), (130, 132, 171, 169), (54, 136, 173, 155), (135, 106, 162, 161), (111, 110, 174, 154), (142, 145, 177, 176), (152, 149, 159, 158), (45, 46, 164, 168), (139, 111, 154, 175), (105, 47, 166, 167), (133, 135, 161, 160), (43, 44, 187, 194), (37, 38, 183, 192), (195, 189, 207, 213), (42, 43, 194, 188), (187, 184, 202, 205), (36, 37, 192, 184), (188, 194, 212, 206), (39, 40, 190, 180), (189, 179, 197, 207), (41, 42, 188, 178), (182, 193, 211, 200), (44, 36, 184, 187), (178, 188, 206, 196), (38, 39, 180, 183), (212, 205, 204, 213), (210, 201, 200, 211), (206, 212, 213, 207), (202, 210, 211, 203), (198, 208, 209, 199), (196, 206, 207, 197), (205, 202, 203, 204), (201, 198, 199, 200), (185, 186, 204, 203), (184, 192, 210, 202), (183, 180, 198, 201), (193, 185, 203, 211), (194, 187, 205, 212), (181, 182, 200, 199), (180, 190, 208, 198), (186, 195, 213, 204), (191, 181, 199, 209), (192, 183, 201, 210), (68, 72, 222, 215), (72, 78, 221, 222), (78, 76, 244, 221), (76, 11, 219, 244), (9, 58, 242, 218), (63, 68, 215, 214), (58, 66, 216, 242), (242, 216, 225, 245), (215, 222, 261, 259), (226, 247, 252, 256), (246, 250, 249, 251), (231, 224, 264, 266), (221, 244, 248, 230), (221, 230, 267, 262), (225, 216, 260, 265), (238, 237, 272, 270), (240, 238, 270, 269), (232, 233, 279, 278), (233, 235, 281, 279), (224, 223, 263, 264), (214, 215, 259, 258), (223, 225, 265, 263), (230, 231, 266, 267), (216, 214, 258, 260), (222, 221, 262, 261), (217, 243, 218, 242), (246, 220, 244, 219), (247, 226, 245, 227), (229, 250, 228, 248), (250, 246, 219, 228), (226, 217, 242, 245), (220, 229, 248, 244), (243, 247, 227, 218), (255, 251, 249, 257), (253, 254, 256, 252), (243, 217, 254, 253), (217, 226, 256, 254), (250, 229, 257, 249), (220, 246, 251, 255), (247, 243, 253, 252), (229, 220, 255, 257), (233, 232, 258, 259), (232, 234, 260, 258), (236, 235, 261, 262), (235, 233, 259, 261), (237, 238, 264, 263), (239, 237, 263, 265), (240, 241, 267, 266), (238, 240, 266, 264), (234, 239, 265, 260), (241, 236, 262, 267), (277, 297, 867, 863), (853, 273, 293, 857), (284, 283, 292, 290), (286, 284, 290, 289), (234, 232, 278, 280), (239, 234, 280, 285), (237, 239, 285, 272), (235, 236, 282, 281), (236, 241, 287, 282), (241, 240, 269, 287), (271, 273, 278, 279), (273, 853, 280, 278), (856, 268, 281, 282), (268, 271, 279, 281), (283, 284, 270, 272), (854, 283, 272, 285), (286, 855, 287, 269), (284, 286, 269, 270), (853, 854, 285, 280), (855, 856, 282, 287), (291, 288, 860, 299, 298, 857, 293), (858, 857, 298, 300), (283, 854, 858, 292), (268, 856, 860, 288), (276, 274, 861, 862), (855, 286, 289, 859), (271, 268, 288, 291), (273, 271, 291, 293), (860, 859, 301, 299), (289, 290, 292, 858, 300, 301, 859), (303, 1063, 1066, 307), (317, 1069, 1068, 313), (307, 1066, 1065, 311), (304, 1064, 1058, 298), (314, 1071, 1073, 316), (316, 1073, 1072, 312), (305, 1060, 1056, 301), (301, 1056, 1055, 299), (313, 1068, 1061, 309), (311, 1065, 1074, 315), (300, 1057, 1063, 303), (302, 1059, 1062, 306), (1045, 1048, 1087, 1083), (306, 1062, 1070, 310), (309, 1061, 1060, 305), (298, 1058, 1057, 300), (1069, 317, 315, 1074), (308, 1067, 1064, 304), (299, 1055, 1059, 302), (312, 1072, 1067, 308), (310, 1070, 1071, 314), (351, 354, 325, 320), (321, 326, 355, 352), (329, 330, 335, 334), (331, 332, 337, 336), (332, 328, 333, 337), (328, 329, 334, 333), (321, 352, 332, 331), (355, 326, 336, 337), (352, 350, 328, 332), (350, 351, 329, 328), (326, 321, 331, 336), (351, 320, 330, 329), (320, 325, 335, 330), (325, 354, 334, 335), (19, 18, 338, 339), (18, 26, 340, 338), (27, 28, 342, 341), (35, 27, 341, 343), (28, 19, 339, 342), (26, 35, 343, 340), (26, 18, 318, 322), (19, 28, 324, 319), (28, 27, 323, 324), (18, 19, 319, 318), (344, 345, 351, 350), (346, 344, 350, 352), (348, 347, 353, 354), (347, 349, 355, 353), (345, 348, 354, 351), (349, 346, 352, 355), (319, 324, 348, 345), (324, 323, 347, 348), (323, 327, 349, 347), (327, 322, 346, 349), (319, 345, 344, 318), (318, 344, 346, 322), (353, 355, 337, 333, 334, 354), (360, 359, 395, 370), (225, 223, 356, 358), (231, 230, 364, 365), (245, 225, 358, 359), (224, 231, 365, 357), (248, 228, 362, 363), (227, 245, 359, 360), (223, 224, 357, 356), (230, 248, 363, 364), (435, 436, 464, 445), (356, 357, 421, 413), (364, 363, 437, 438), (361, 360, 370, 371), (358, 356, 413, 415), (365, 364, 438, 419), (362, 361, 371, 372), (359, 358, 415, 395), (357, 365, 419, 421), (363, 362, 372, 437), (432, 431, 498, 514), (439, 441, 451, 452), (414, 375, 450, 480), (442, 434, 490, 458), (408, 423, 485, 484), (375, 374, 479, 450), (441, 442, 458, 451), (385, 408, 484, 461), (426, 429, 488, 487), (384, 385, 461, 483), (383, 426, 487, 446), (434, 420, 489, 490), (391, 399, 453, 468), (433, 383, 446, 463), (404, 403, 447, 448), (420, 373, 457, 489), (368, 369, 395, 415), (369, 398, 370, 395), (391, 368, 415, 417), (398, 400, 390, 370), (400, 399, 394, 390), (399, 391, 417, 394), (379, 378, 409, 401), (404, 379, 401, 380), (403, 404, 380, 390), (378, 397, 417, 409), (406, 403, 390, 394), (397, 406, 394, 417), (376, 377, 427, 407), (402, 376, 407, 409), (377, 386, 428, 427), (405, 402, 409, 417), (387, 405, 417, 412), (386, 387, 412, 428), (367, 366, 413, 421), (366, 396, 415, 413), (410, 367, 421, 428), (396, 411, 417, 415), (411, 418, 412, 417), (418, 410, 428, 412), (374, 375, 419, 438), (375, 414, 421, 419), (389, 374, 438, 440), (414, 416, 428, 421), (416, 424, 392, 428), (424, 389, 440, 392), (385, 384, 432, 425), (408, 385, 425, 427), (423, 408, 427, 428), (384, 422, 440, 432), (430, 423, 428, 392), (422, 430, 392, 440), (383, 433, 382, 431), (426, 383, 431, 432), (429, 426, 432, 440), (433, 436, 393, 382), (436, 435, 388, 393), (435, 429, 440, 388), (439, 373, 437, 372), (373, 420, 438, 437), (420, 434, 440, 438), (441, 439, 372, 393), (442, 441, 393, 388), (434, 442, 388, 440), (456, 473, 471, 455), (488, 445, 446, 487), (457, 452, 451, 458), (474, 456, 455, 472), (462, 486, 483, 461), (459, 454, 453, 460), (466, 470, 469, 465), (485, 462, 461, 484), (445, 464, 463, 446), (447, 466, 465, 448), (480, 450, 449, 482), (454, 467, 468, 453), (450, 479, 481, 449), (476, 444, 443, 478), (489, 457, 458, 490), (444, 475, 477, 443), (366, 367, 475, 444), (422, 384, 483, 486), (374, 389, 481, 479), (429, 435, 445, 488), (396, 366, 444, 476), (423, 430, 462, 485), (377, 376, 455, 471), (416, 414, 480, 482), (367, 410, 477, 475), (430, 422, 486, 462), (376, 402, 472, 455), (424, 416, 482, 449), (378, 379, 465, 469), (411, 396, 476, 478), (386, 377, 471, 473), (389, 424, 449, 481), (379, 404, 448, 465), (418, 411, 478, 443), (369, 368, 467, 454), (402, 405, 474, 472), (400, 398, 459, 460), (410, 418, 443, 477), (398, 369, 454, 459), (405, 387, 456, 474), (397, 378, 469, 470), (368, 391, 468, 467), (387, 386, 473, 456), (403, 406, 466, 447), (436, 433, 463, 464), (373, 439, 452, 457), (406, 397, 470, 466), (399, 400, 460, 453), (509, 502, 501, 503, 522, 523, 508), (409, 407, 510, 512), (425, 432, 514, 513), (401, 409, 512, 494), (427, 425, 513, 511), (431, 382, 497, 498), (380, 401, 494, 495), (407, 427, 511, 510), (514, 498, 823, 824), (531, 586, 536, 537), (499, 508, 523, 521), (494, 512, 813, 805), (498, 497, 506, 823), (495, 494, 805, 505), (492, 491, 510, 511), (491, 493, 512, 510), (499, 500, 513, 514), (500, 492, 511, 513), (501, 502, 819, 811), (503, 501, 811, 813), (509, 508, 824, 817), (502, 509, 817, 819), (508, 499, 514, 824), (493, 503, 813, 512), (539, 541, 540, 538), (527, 584, 586, 531), (525, 529, 587, 585), (503, 493, 520, 522), (523, 522, 584, 527), (537, 536, 540, 541), (521, 523, 527, 525), (491, 492, 500, 499, 521, 520, 493), (522, 520, 585, 584), (529, 531, 537, 535), (520, 521, 525, 585), (531, 591, 589, 527), (577, 576, 526, 524), (529, 535, 534, 587), (586, 587, 534, 536), (529, 590, 591, 531), (536, 534, 581, 580), (563, 562, 545, 544), (556, 557, 543, 542), (561, 556, 542, 563), (559, 558, 544, 545), (560, 559, 545, 562), (814, 822, 820, 827, 826, 552, 551, 550, 807, 816), (504, 517, 841, 838), (818, 507, 840, 851), (815, 812, 848, 850), (547, 546, 832, 845), (507, 825, 836, 840), (810, 808, 829, 830), (519, 554, 849, 847), (806, 515, 831, 844), (557, 560, 562, 543), (558, 561, 563, 544), (542, 543, 562, 563), (570, 571, 579, 578), (561, 565, 564, 560), (558, 566, 565, 561), (559, 567, 566, 558), (560, 564, 567, 559), (565, 566, 574, 572), (556, 569, 568, 557), (561, 570, 569, 556), (560, 571, 570, 561), (557, 568, 571, 560), (573, 572, 580, 581), (578, 530, 526, 576), (568, 569, 576, 577), (566, 567, 575, 574), (571, 568, 577, 579), (564, 565, 572, 573), (569, 570, 578, 576), (567, 564, 573, 575), (574, 582, 580, 572), (538, 540, 582, 583), (540, 536, 580, 582), (534, 538, 583, 581), (575, 583, 582, 574), (573, 581, 583, 575), (524, 526, 584, 585), (530, 528, 587, 586), (528, 524, 585, 587), (526, 530, 586, 584), (577, 524, 528, 579), (579, 528, 530, 578), (617, 588, 589, 616), (603, 594, 595, 602), (596, 592, 593, 597), (601, 603, 592, 596), (599, 595, 594, 598), (600, 602, 595, 599), (597, 593, 602, 600), (598, 594, 603, 601), (592, 603, 602, 593), (610, 618, 619, 611), (601, 600, 604, 605), (598, 601, 605, 606), (599, 598, 606, 607), (600, 599, 607, 604), (605, 612, 614, 606), (596, 597, 608, 609), (601, 596, 609, 610), (600, 601, 610, 611), (597, 600, 611, 608), (613, 621, 620, 612), (618, 616, 589, 591), (608, 617, 616, 609), (606, 614, 615, 607), (611, 619, 617, 608), (604, 613, 612, 605), (609, 616, 618, 610), (607, 615, 613, 604), (614, 612, 620, 622), (615, 614, 622, 623), (613, 615, 623, 621), (617, 619, 590, 588), (619, 618, 591, 590), (525, 527, 589, 588), (525, 588, 590, 529), (535, 621, 623, 539), (541, 622, 614, 537), (539, 623, 622, 541), (535, 537, 620, 621), (631, 632, 642, 641), (997, 991, 625, 624), (1008, 1010, 632, 631), (654, 659, 695, 690), (996, 997, 624, 870), (1010, 1003, 871, 632), (1004, 996, 870, 869), (1003, 1004, 869, 871), (126, 1008, 631, 630), (650, 645, 683, 686), (870, 624, 634, 873), (632, 871, 874, 642), (125, 646, 682, 681), (637, 643, 880, 875), (643, 633, 878, 880), (630, 631, 641, 640), (625, 628, 638, 635), (624, 625, 635, 634), (659, 658, 694, 695), (649, 650, 686, 679), (658, 657, 693, 694), (629, 125, 681, 685), (665, 672, 671, 666), (661, 676, 677, 668), (666, 671, 669, 667), (660, 675, 676, 661), (668, 677, 672, 665), (662, 674, 675, 660), (663, 670, 673, 664), (667, 669, 670, 663), (653, 671, 672, 654), (644, 666, 667, 629), (655, 673, 670, 652), (657, 675, 674, 656), (629, 667, 663, 125), (658, 676, 675, 657), (649, 661, 668, 650), (659, 677, 676, 658), (125, 663, 664, 646), (650, 668, 665, 645), (654, 672, 677, 659), (645, 665, 666, 644), (648, 660, 661, 649), (652, 670, 669, 651), (647, 662, 660, 648), (651, 669, 671, 653), (681, 682, 700, 699), (687, 689, 707, 705), (680, 678, 696, 698), (688, 687, 705, 706), (690, 695, 713, 708), (678, 679, 697, 696), (686, 683, 701, 704), (645, 644, 684, 683), (648, 649, 679, 678), (652, 651, 687, 688), (647, 648, 678, 680), (651, 653, 689, 687), (653, 654, 690, 689), (644, 629, 685, 684), (655, 652, 688, 691), (657, 656, 692, 693), (701, 702, 707, 708), (697, 704, 713, 712), (702, 703, 705, 707), (696, 697, 712, 711), (704, 701, 708, 713), (698, 696, 711, 710), (699, 700, 709, 706), (703, 699, 706, 705), (689, 690, 708, 707), (683, 684, 702, 701), (691, 688, 706, 709), (684, 685, 703, 702), (693, 692, 710, 711), (685, 681, 699, 703), (694, 693, 711, 712), (679, 686, 704, 697), (695, 694, 712, 713), (716, 714, 724, 726), (872, 873, 716, 717), (874, 872, 717, 723), (640, 641, 721, 720), (635, 638, 718, 715), (634, 635, 715, 714), (641, 642, 722, 721), (873, 634, 714, 716), (642, 874, 723, 722), (724, 725, 1152, 1151), (722, 723, 732, 731), (717, 716, 726, 727), (723, 717, 727, 732), (720, 721, 730, 729), (715, 718, 728, 725), (714, 715, 725, 724), (721, 722, 731, 730), (745, 750, 786, 781), (741, 736, 774, 777), (733, 737, 773, 772), (750, 749, 785, 786), (740, 741, 777, 770), (749, 748, 784, 785), (734, 733, 772, 776), (756, 763, 762, 757), (752, 767, 768, 759), (757, 762, 760, 758), (751, 766, 767, 752), (759, 768, 763, 756), (753, 765, 766, 751), (754, 761, 764, 755), (758, 760, 761, 754), (744, 762, 763, 745), (735, 757, 758, 734), (746, 764, 761, 743), (748, 766, 765, 747), (734, 758, 754, 733), (749, 767, 766, 748), (740, 752, 759, 741), (750, 768, 767, 749), (733, 754, 755, 737), (741, 759, 756, 736), (745, 763, 768, 750), (736, 756, 757, 735), (739, 751, 752, 740), (743, 761, 760, 742), (738, 753, 751, 739), (742, 760, 762, 744), (772, 773, 791, 790), (778, 780, 798, 796), (771, 769, 787, 789), (779, 778, 796, 797), (781, 786, 804, 799), (769, 770, 788, 787), (777, 774, 792, 795), (736, 735, 775, 774), (739, 740, 770, 769), (743, 742, 778, 779), (738, 739, 769, 771), (742, 744, 780, 778), (744, 745, 781, 780), (735, 734, 776, 775), (746, 743, 779, 782), (748, 747, 783, 784), (792, 793, 798, 799), (788, 795, 804, 803), (793, 794, 796, 798), (787, 788, 803, 802), (795, 792, 799, 804), (789, 787, 802, 801), (790, 791, 800, 797), (794, 790, 797, 796), (780, 781, 799, 798), (774, 775, 793, 792), (782, 779, 797, 800), (775, 776, 794, 793), (784, 783, 801, 802), (776, 772, 790, 794), (785, 784, 802, 803), (770, 777, 795, 788), (786, 785, 803, 804), (517, 504, 805, 813), (504, 808, 505, 805), (549, 548, 816, 807), (810, 549, 807, 550), (808, 810, 550, 505), (548, 517, 813, 816), (516, 515, 811, 819), (515, 806, 813, 811), (546, 547, 822, 814), (809, 546, 814, 816), (806, 809, 816, 813), (547, 516, 819, 822), (519, 518, 817, 824), (518, 812, 819, 817), (555, 554, 827, 820), (815, 555, 820, 822), (554, 519, 824, 827), (812, 815, 822, 819), (825, 507, 823, 506), (507, 818, 824, 823), (553, 828, 552, 826), (821, 553, 826, 827), (818, 821, 827, 824), (828, 825, 506, 552), (844, 831, 832, 846), (834, 847, 849, 833), (838, 841, 842, 837), (848, 834, 833, 850), (840, 836, 835, 839), (829, 838, 837, 830), (831, 843, 845, 832), (851, 840, 839, 852), (546, 809, 846, 832), (828, 553, 839, 835), (808, 504, 838, 829), (809, 806, 844, 846), (518, 519, 847, 834), (553, 821, 852, 839), (548, 549, 837, 842), (516, 547, 845, 843), (812, 518, 834, 848), (821, 818, 851, 852), (549, 810, 830, 837), (554, 555, 833, 849), (825, 828, 835, 836), (515, 516, 843, 831), (555, 815, 850, 833), (517, 548, 842, 841), (274, 276, 854, 853), (277, 275, 856, 855), (296, 294, 857, 858), (295, 297, 859, 860), (294, 274, 853, 857), (276, 296, 858, 854), (275, 295, 860, 856), (297, 277, 855, 859), (862, 861, 865, 866), (864, 863, 867, 868), (296, 276, 862, 866), (297, 295, 868, 867), (275, 277, 863, 864), (295, 275, 864, 868), (274, 294, 865, 861), (294, 296, 866, 865), (626, 627, 869, 870), (627, 633, 871, 869), (637, 636, 873, 872), (643, 637, 872, 874), (636, 626, 870, 873), (633, 643, 874, 871), (875, 880, 913, 911), (880, 878, 884, 913), (633, 627, 876, 878), (626, 636, 879, 877), (636, 637, 875, 879), (627, 626, 877, 876), (954, 915, 960, 955), (883, 912, 891, 889), (878, 876, 882, 884), (877, 879, 912, 883), (879, 875, 911, 912), (876, 877, 883, 882), (888, 889, 891, 887), (890, 888, 887, 892), (889, 888, 902, 903), (913, 884, 890, 892), (985, 966, 965, 964), (884, 882, 899, 901), (950, 949, 897, 894), (949, 951, 898, 897), (966, 986, 963, 965), (896, 895, 956, 958), (961, 983, 984, 962), (955, 960, 982, 983), (899, 900, 903, 902), (901, 899, 902, 904), (890, 884, 901, 904), (888, 890, 904, 902), (882, 883, 900, 899), (883, 889, 903, 900), (932, 948, 944, 931), (947, 932, 931, 945), (934, 885, 919, 940), (930, 924, 943, 946), (922, 918, 931, 944), (909, 907, 918, 922), (881, 885, 912, 911), (886, 881, 911, 913), (933, 908, 952, 925), (936, 886, 913, 928), (907, 909, 953, 916), (908, 907, 916, 952), (939, 938, 932, 947), (921, 939, 947, 945), (885, 881, 917, 919), (907, 908, 921, 918), (935, 909, 922, 941), (881, 886, 920, 917), (886, 936, 942, 920), (936, 935, 941, 942), (920, 942, 943, 924), (940, 937, 938, 939), (937, 940, 923, 946), (937, 942, 941, 938), (909, 935, 927, 953), (935, 936, 928, 927), (885, 934, 926, 912), (934, 933, 925, 926), (887, 905, 906, 892), (918, 921, 945, 931), (892, 906, 953, 927, 928, 913), (942, 937, 946, 943), (908, 933, 939, 921), (933, 934, 940, 939), (891, 910, 905, 887), (919, 917, 930, 929), (926, 925, 952, 910, 891, 912), (929, 930, 946, 923), (917, 920, 924, 930), (941, 922, 944, 948), (938, 941, 948, 932), (940, 919, 929, 923), (893, 895, 949, 950), (895, 896, 951, 949), (971, 893, 950, 967), (974, 915, 953, 970), (915, 954, 916, 953), (954, 914, 952, 916), (956, 957, 964, 965), (960, 980, 981, 982), (972, 914, 959, 978), (895, 893, 957, 956), (914, 954, 955, 959), (973, 896, 958, 979), (957, 958, 956), (915, 974, 980, 960), (974, 973, 979, 980), (893, 971, 977, 957), (971, 972, 978, 977), (976, 979, 986, 966), (975, 980, 979, 976), (979, 958, 963, 986), (978, 975, 976, 977), (896, 973, 969, 951), (973, 974, 970, 969), (914, 972, 968, 952), (972, 971, 967, 968), (968, 967, 950, 894, 910, 952), (977, 976, 966, 985), (910, 894, 897, 905), (957, 977, 985, 964), (906, 898, 951, 969, 970, 953), (975, 978, 962, 984), (905, 897, 898, 906), (983, 982, 981, 984), (958, 956, 965, 963), (959, 955, 983, 961), (980, 975, 984, 981), (978, 959, 961, 962), (114, 113, 994, 988), (990, 114, 988, 115), (120, 121, 991, 997), (121, 992, 124, 991), (113, 120, 997, 994), (992, 990, 115, 124), (987, 112, 993, 994), (112, 50, 1001, 993), (122, 989, 997, 996), (123, 122, 996, 1004), (50, 123, 1004, 1001), (989, 987, 994, 997), (119, 118, 1007, 1000), (995, 119, 1000, 1001), (128, 129, 1003, 1010), (129, 998, 1004, 1003), (998, 995, 1001, 1004), (118, 128, 1010, 1007), (117, 1006, 116, 1005), (999, 117, 1005, 1007), (1009, 127, 1008, 126), (127, 1002, 1010, 1008), (1006, 1009, 126, 116), (1002, 999, 1007, 1010), (1014, 1030, 1032, 1013), (1016, 1025, 1027, 1015), (1011, 1017, 1018, 1012), (1022, 1019, 1020, 1021), (1017, 1033, 1034, 1018), (1026, 1016, 1015, 1028), (1023, 1022, 1021, 1024), (1029, 1014, 1013, 1031), (995, 998, 1032, 1030), (1006, 117, 1017, 1011), (989, 122, 1015, 1027), (128, 118, 1029, 1031), (117, 999, 1033, 1017), (113, 114, 1022, 1023), (122, 123, 1028, 1015), (127, 1009, 1012, 1018), (114, 990, 1019, 1022), (123, 50, 1026, 1028), (118, 119, 1014, 1029), (1002, 127, 1018, 1034), (121, 120, 1024, 1021), (987, 989, 1027, 1025), (119, 995, 1030, 1014), (992, 121, 1021, 1020), (1041, 1038, 1077, 1081), (1052, 1049, 1088, 1092), (1048, 1053, 1093, 1087), (1044, 1035, 1080, 1084), (1050, 1051, 1091, 1090), (312, 308, 306, 310), (1054, 1047, 1089, 1094), (306, 308, 304, 302), (1042, 1043, 1086, 1082), (1040, 1045, 1083, 1079), (314, 316, 312, 310), (302, 304, 298, 299), (300, 303, 305, 301), (309, 305, 303, 307), (311, 313, 309, 307), (317, 313, 311, 315), (1039, 1036, 1055, 1056), (1037, 1038, 1057, 1058), (1036, 1035, 1059, 1055), (1043, 1042, 1060, 1061), (1035, 1044, 1062, 1059), (1038, 1041, 1063, 1057), (1042, 1039, 1056, 1060), (1040, 1037, 1058, 1064), (1046, 1047, 1065, 1066), (1041, 1046, 1066, 1063), (1045, 1040, 1064, 1067), (1051, 1050, 1068, 1069), (1049, 1052, 1071, 1070), (1048, 1045, 1067, 1072), (1044, 1049, 1070, 1062), (1050, 1043, 1061, 1068), (1052, 1053, 1073, 1071), (1054, 1051, 1069, 1074), (1047, 1054, 1074, 1065), (1053, 1048, 1072, 1073), (1092, 1088, 1087, 1093), (1091, 1094, 1089, 1090), (1039, 1042, 1082, 1078), (1049, 1044, 1084, 1088), (1037, 1040, 1079, 1075), (1036, 1039, 1078, 1076), (1043, 1050, 1090, 1086), (1047, 1046, 1085, 1089), (1038, 1037, 1075, 1077), (1053, 1052, 1092, 1093), (1046, 1041, 1081, 1085), (1035, 1036, 1076, 1080), (1051, 1054, 1094, 1091), (1119, 1120, 1147, 1148), (1077, 1096, 1095, 1078), (1075, 1097, 1096, 1077), (1076, 1098, 1097, 1075), (1078, 1095, 1098, 1076), (1113, 1114, 1142, 1141), (1081, 1100, 1099, 1082), (1077, 1101, 1100, 1081), (1078, 1102, 1101, 1077), (1082, 1099, 1102, 1078), (1112, 1113, 1141, 1139), (1076, 1104, 1103, 1080), (1075, 1105, 1104, 1076), (1079, 1106, 1105, 1075), (1080, 1103, 1106, 1079), (1106, 1103, 1132, 1134), (1084, 1108, 1107, 1088), (1083, 1109, 1108, 1084), (1087, 1110, 1109, 1083), (1088, 1107, 1110, 1087), (1111, 1112, 1139, 1140), (1080, 1112, 1111, 1084), (1079, 1113, 1112, 1080), (1083, 1114, 1113, 1079), (1084, 1111, 1114, 1083), (1105, 1106, 1134, 1133), (1085, 1116, 1115, 1086), (1081, 1117, 1116, 1085), (1082, 1118, 1117, 1081), (1086, 1115, 1118, 1082), (1104, 1105, 1133, 1131), (1090, 1120, 1119, 1086), (1089, 1121, 1120, 1090), (1085, 1122, 1121, 1089), (1086, 1119, 1122, 1085), (1124, 1123, 1125, 1126), (1128, 1127, 1129, 1130), (1132, 1131, 1133, 1134), (1136, 1135, 1137, 1138), (1140, 1139, 1141, 1142), (1144, 1143, 1145, 1146), (1148, 1147, 1149, 1150), (1099, 1100, 1127, 1128), (1114, 1111, 1140, 1142), (1120, 1121, 1149, 1147), (1100, 1101, 1129, 1127), (1121, 1122, 1150, 1149), (1101, 1102, 1130, 1129), (1107, 1108, 1135, 1136), (1122, 1119, 1148, 1150), (1102, 1099, 1128, 1130), (1108, 1109, 1137, 1135), (1109, 1110, 1138, 1137), (1115, 1116, 1143, 1144), (1095, 1096, 1123, 1124), (1110, 1107, 1136, 1138), (1116, 1117, 1145, 1143), (1096, 1097, 1125, 1123), (1117, 1118, 1146, 1145), (1097, 1098, 1126, 1125), (1103, 1104, 1131, 1132), (1118, 1115, 1144, 1146), (1098, 1095, 1124, 1126), (535, 539, 538, 534), (1152, 1155, 1164, 1161), (730, 731, 1158, 1157), (726, 724, 1151, 1153), (731, 732, 1159, 1158), (727, 726, 1153, 1154), (732, 727, 1154, 1159), (729, 730, 1157, 1156), (725, 728, 1155, 1152), (1163, 1162, 1160, 1161, 1164, 1165, 1166, 1167, 1168, 1169), (1151, 1152, 1161, 1160), (1157, 1158, 1168, 1167), (1153, 1151, 1160, 1162), (1158, 1159, 1169, 1168), (1154, 1153, 1162, 1163), (1159, 1154, 1163, 1169), (1156, 1157, 1167, 1166)])
me_cylinder.polygons.foreach_set('use_smooth', [True] * 1106)
_k = set([(9, 58), (11, 76), (45, 46), (46, 130), (47, 48), (48, 133), (49, 131), (51, 148), (52, 142), (52, 149), (53, 54), (54, 136), (58, 66), (63, 66), (63, 68), (68, 72), (72, 78), (76, 78), (131, 138), (137, 138), (137, 144), (143, 144), (143, 150), (148, 150), (155, 172), (155, 173), (156, 159), (156, 176), (160, 163), (163, 166), (164, 168), (164, 169), (214, 215), (214, 216), (215, 222), (216, 242), (217, 243), (218, 242), (219, 244), (220, 246), (221, 222), (221, 244), (225, 245), (227, 245), (228, 248), (230, 248), (232, 233), (232, 234), (233, 235), (235, 236), (251, 255), (253, 254), (258, 259), (258, 260), (259, 261), (261, 262), (268, 271), (268, 856), (271, 273), (273, 853), (278, 279), (278, 280), (279, 281), (281, 282), (288, 291), (288, 860), (291, 293), (293, 857), (318, 319), (318, 322), (323, 324), (323, 327), (345, 348), (346, 349), (524, 526), (528, 530), (529, 587), (531, 586), (534, 535), (536, 537), (580, 581), (582, 583), (588, 589), (590, 591), (620, 621), (622, 623), (881, 885), (881, 886), (885, 934), (886, 936), (887, 891), (887, 892), (891, 912), (892, 913), (907, 908), (907, 909), (908, 933), (909, 935), (917, 919), (917, 920), (918, 921), (918, 922), (919, 940), (920, 942), (921, 939), (922, 941), (933, 934), (935, 936)])
me_cylinder.attributes.new('sharp_edge', 'BOOLEAN', 'EDGE').data.foreach_set('value', [ (min(e.vertices), max(e.vertices)) in _k for e in me_cylinder.edges])
me_cylinder.use_remesh_preserve_volume = False
me_cylinder.use_remesh_preserve_attributes = False
me_cylinder.use_mirror_vertex_groups = False
me_cylinder.update()

# ---- objects
ob_empty = bpy.data.objects.new('Empty', None)
ob_cylinder = bpy.data.objects.new('Cylinder', me_cylinder)

# ---- transforms, parenting, visibility, modifiers, constraints
ob_empty.location = (0.0, 0.0, 0.0)
ob_empty.rotation_euler = (0.0, -0.0, 1.571)
ob_empty.empty_image_offset = (0.0, 0.0)
ob_empty.lineart.crease_threshold = 0.0
ob_cylinder.location = (0.0, 0.0, 0.0)
ob_cylinder.lineart.crease_threshold = 0.0
_m = ob_cylinder.modifiers.new('Array', 'ARRAY')
_m.count = 4
_m.constant_offset_displace = (0.0, 0.0, 0.0)
_m.use_relative_offset = False
_m.use_merge_vertices = True
_m.use_merge_vertices_cap = True
_m.use_object_offset = True
_m.offset_object = ob_empty
_m = ob_cylinder.modifiers.new('EdgeSplit', 'EDGE_SPLIT')

# ---- collection membership
col_collection_1.objects.link(ob_empty)
col_collection_1.objects.link(ob_cylinder)

# ---- scene / render settings (as saved in the file)
scene.frame_start = 1; scene.frame_end = 250; scene.frame_set(0)
scene.render.engine = 'BLENDER_EEVEE_NEXT'
scene.render.resolution_percentage = 50
scene.render.dither_intensity = 0.0
scene.cycles.use_denoising = False
scene.cycles.samples = 128
scene.cycles.sampling_pattern = 'TABULATED_SOBOL'
scene.cycles.light_sampling_threshold = 0.0
scene.cycles.use_adaptive_sampling = False
scene.cycles.use_light_tree = False
scene.cycles.blur_glossy = 0.0
scene.cycles.sample_clamp_indirect = 0.0
scene.view_settings.view_transform = 'Standard'
bpy.context.view_layer.update()

# ---- added for rendering (the .blend has no active camera and no usable light): camera, sun
cam_auto = bpy.data.cameras.new('AutoCamera')
cam_auto.lens = 50.0
cam_auto.sensor_width = 36.0
cam_auto.clip_end = 1000.0
ob_auto_camera = bpy.data.objects.new('AutoCamera', cam_auto)
scene.collection.objects.link(ob_auto_camera)
ob_auto_camera.location = (35.9121, -43.0946, 29.2876)
ob_auto_camera.rotation_euler = (1.09748, -7.21219e-08, 0.694738)
scene.camera = ob_auto_camera
light_auto_sun = bpy.data.lights.new('AutoSun', 'SUN')
light_auto_sun.energy = 3.0
light_auto_sun.angle = 0.0523599
ob_auto_sun = bpy.data.objects.new('AutoSun', light_auto_sun)
scene.collection.objects.link(ob_auto_sun)
ob_auto_sun.rotation_euler = (0.872665, 0.174533, 0.523599)
bpy.context.view_layer.update()
